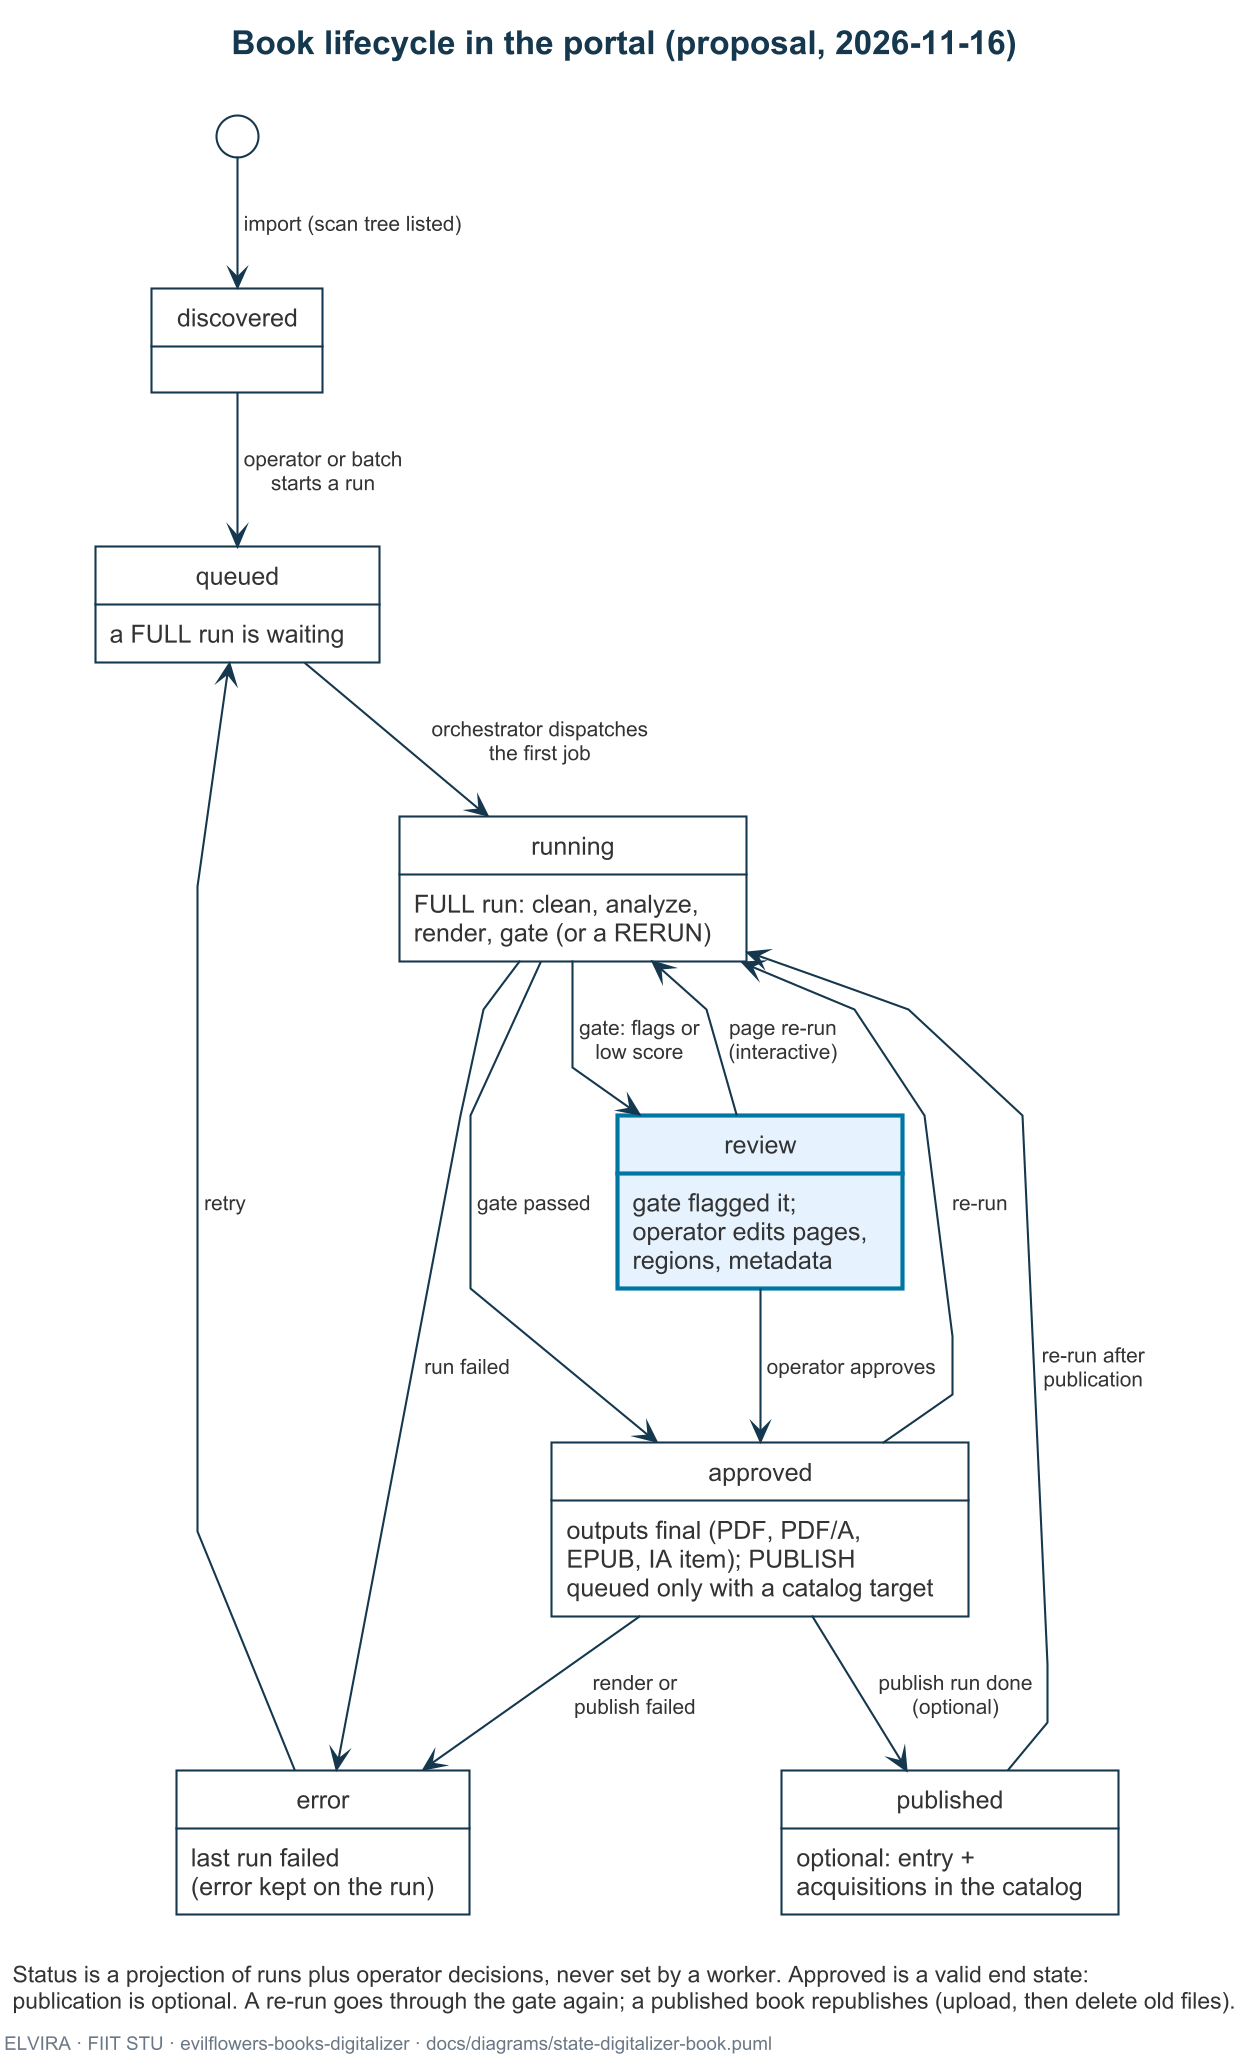

The diagram above was rendered by PlantUML. Its source (embedded in the PNG):
@startuml state-digitalizer-book
!include elvira.iuml
' =============================================================================
' What: a book's status is driven only by its runs and by operator decisions;
'       a FULL run renders and then gates, so the reviewer sees the PDF; a
'       passing gate approves it, and only an approved book is published
'       (re-runs reopen it).
' Kind: UML state machine, one Book, proposal. The run and job machines that
'       drive these transitions are in state-digitalizer-run-job.
' Source: this repo docs/design/studio-spec.md (statuses discovered/queued/
'         running/review/approved/published/error, studio.gate, ordering of
'         RENDER then PUBLISH runs), studio/workers/stages/orchestrate.py (STAGES:
'         FULL = clean, analyze, formulas, render, gate) and gate.py (approved /
'         review, publish run when auto_publish = "gate") (2026-11-16).
' =============================================================================

title Book lifecycle in the portal (proposal, 2026-11-16)

[*] --> discovered : import (scan tree listed)

state discovered
state queued : a FULL run is waiting
state running : FULL run: clean, analyze,\nrender, gate (or a RERUN)
state review <<focus>> : gate flagged it;\noperator edits pages,\nregions, metadata
state approved : outputs final (PDF, PDF/A,\nEPUB, IA item); PUBLISH\nqueued only with a catalog target
state published : optional: entry +\nacquisitions in the catalog
state error : last run failed\n(error kept on the run)

discovered --> queued : operator or batch\nstarts a run
queued --> running : orchestrator dispatches\nthe first job
running --> review : gate: flags or\nlow score
running --> approved : gate passed
review --> running : page re-run\n(interactive)
review --> approved : operator approves
approved --> published : publish run done\n(optional)
approved --> running : re-run
published --> running : re-run after\npublication
running --> error : run failed
approved --> error : render or\npublish failed
error --> queued : retry

caption Status is a projection of runs plus operator decisions, never set by a worker. Approved is a valid end state:\npublication is optional. A re-run goes through the gate again; a published book republishes (upload, then delete old files).
footer ELVIRA · FIIT STU · evilflowers-books-digitalizer · docs/diagrams/state-digitalizer-book.puml
@enduml